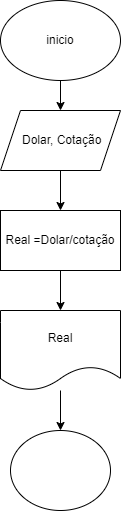

The diagram above was exported from draw.io. Its source (the exported page's mxGraphModel, read from the mxfile embedded in the PNG):
<mxGraphModel dx="794" dy="413" grid="1" gridSize="10" guides="1" tooltips="1" connect="1" arrows="1" fold="1" page="1" pageScale="1" pageWidth="827" pageHeight="1169" math="0" shadow="0">
  <root>
    <mxCell id="0" />
    <mxCell id="1" parent="0" />
    <mxCell id="iqnkMEkIKZJD-_U7OB3M-3" value="" style="edgeStyle=orthogonalEdgeStyle;rounded=0;orthogonalLoop=1;jettySize=auto;html=1;" edge="1" parent="1" source="iqnkMEkIKZJD-_U7OB3M-1" target="iqnkMEkIKZJD-_U7OB3M-2">
      <mxGeometry relative="1" as="geometry" />
    </mxCell>
    <mxCell id="iqnkMEkIKZJD-_U7OB3M-1" value="inicio" style="ellipse;whiteSpace=wrap;html=1;" vertex="1" parent="1">
      <mxGeometry x="310" y="100" width="120" height="80" as="geometry" />
    </mxCell>
    <mxCell id="iqnkMEkIKZJD-_U7OB3M-5" value="" style="edgeStyle=orthogonalEdgeStyle;rounded=0;orthogonalLoop=1;jettySize=auto;html=1;" edge="1" parent="1" source="iqnkMEkIKZJD-_U7OB3M-2" target="iqnkMEkIKZJD-_U7OB3M-4">
      <mxGeometry relative="1" as="geometry" />
    </mxCell>
    <mxCell id="iqnkMEkIKZJD-_U7OB3M-2" value="&amp;nbsp;Dolar, Cotação" style="shape=parallelogram;perimeter=parallelogramPerimeter;whiteSpace=wrap;html=1;fixedSize=1;" vertex="1" parent="1">
      <mxGeometry x="310" y="210" width="120" height="60" as="geometry" />
    </mxCell>
    <mxCell id="iqnkMEkIKZJD-_U7OB3M-7" value="" style="edgeStyle=orthogonalEdgeStyle;rounded=0;orthogonalLoop=1;jettySize=auto;html=1;" edge="1" parent="1" source="iqnkMEkIKZJD-_U7OB3M-4" target="iqnkMEkIKZJD-_U7OB3M-6">
      <mxGeometry relative="1" as="geometry" />
    </mxCell>
    <mxCell id="iqnkMEkIKZJD-_U7OB3M-4" value="Real =Dolar/cotação" style="whiteSpace=wrap;html=1;" vertex="1" parent="1">
      <mxGeometry x="310" y="310" width="120" height="60" as="geometry" />
    </mxCell>
    <mxCell id="iqnkMEkIKZJD-_U7OB3M-9" value="" style="edgeStyle=orthogonalEdgeStyle;rounded=0;orthogonalLoop=1;jettySize=auto;html=1;" edge="1" parent="1" source="iqnkMEkIKZJD-_U7OB3M-6" target="iqnkMEkIKZJD-_U7OB3M-8">
      <mxGeometry relative="1" as="geometry" />
    </mxCell>
    <mxCell id="iqnkMEkIKZJD-_U7OB3M-6" value="Real" style="shape=document;whiteSpace=wrap;html=1;boundedLbl=1;" vertex="1" parent="1">
      <mxGeometry x="310" y="410" width="120" height="80" as="geometry" />
    </mxCell>
    <mxCell id="iqnkMEkIKZJD-_U7OB3M-8" value="" style="ellipse;whiteSpace=wrap;html=1;" vertex="1" parent="1">
      <mxGeometry x="320" y="530" width="100" height="80" as="geometry" />
    </mxCell>
  </root>
</mxGraphModel>